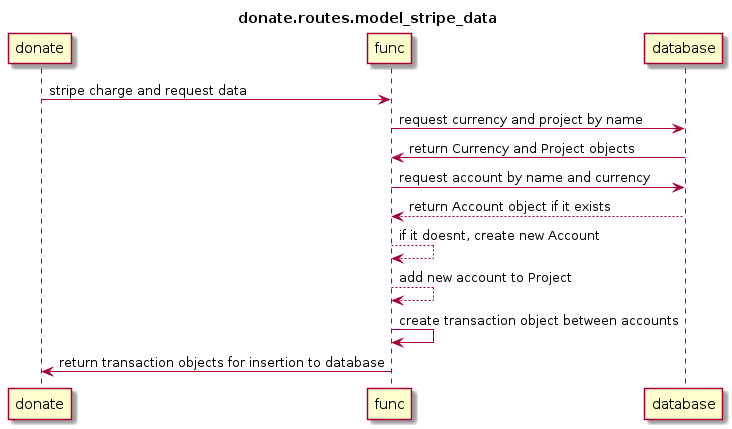

The diagram above was rendered by PlantUML. Its source (embedded in the PNG):
@startuml
title donate.routes.model_stripe_data
donate-> func: stripe charge and request data
func -> database: request currency and project by name
func <- database: return Currency and Project objects
func -> database: request account by name and currency
func <-- database: return Account object if it exists
func --> func: if it doesnt, create new Account 
func --> func: add new account to Project
func -> func: create transaction object between accounts
donate <- func: return transaction objects for insertion to database
@enduml